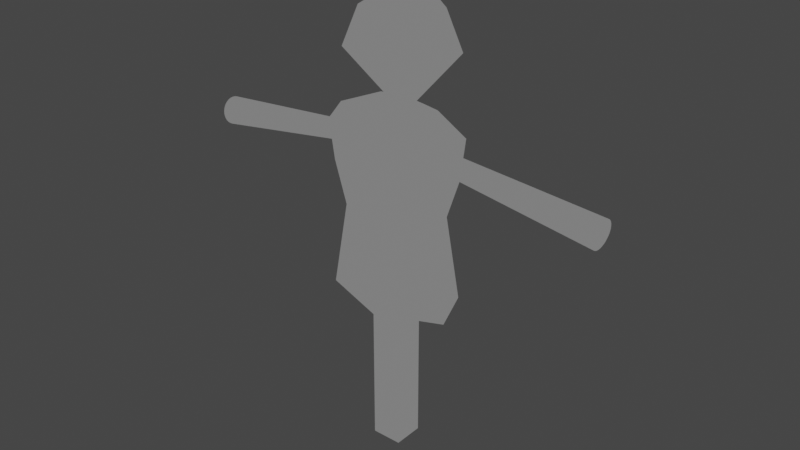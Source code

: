 # Source: dummy.blend  (saved by Blender 2.82.7; exported with 4.5.12 LTS)
import bpy
from mathutils import Matrix  # noqa: F401  (used for matrix-valued properties, if any)

bpy.ops.wm.read_factory_settings(use_empty=True)
scene = bpy.context.scene
scene.name = 'Scene'

# ---- collections
col_collection = bpy.data.collections.new('Collection'); scene.collection.children.link(col_collection)

# ---- materials (node trees are filled in below, after node groups)
mat_material_001 = bpy.data.materials.new('Material.001')
mat_material_001.use_backface_culling = True
mat_material_001.use_transparent_shadow = False

# ---- material node trees
mat_material_001.use_nodes = True; mat_material_001.node_tree.nodes.clear()
_N = mat_material_001.node_tree.nodes; _L = mat_material_001.node_tree.links
n0 = _N.new('ShaderNodeOutputMaterial'); n0.name = 'Material Output'; n0.location = (1062, 288)
n1 = _N.new('ShaderNodeBsdfPrincipled'); n1.name = 'Principled BSDF'; n1.location = (10, 300)
n1.distribution = 'GGX'
n1.subsurface_method = 'BURLEY'
n1.inputs[3].default_value = 1.45
n1.inputs[27].default_value = (0.0, 0.0, 0.0, 1.0)
n1.inputs[28].default_value = 1.0
n2 = _N.new('ShaderNodeShaderToRGB'); n2.name = 'Shader to RGB'; n2.location = (481, 260)
n3 = _N.new('ShaderNodeValToRGB'); n3.name = 'ColorRamp'; n3.location = (714, 156)
n3.color_ramp.interpolation = 'CONSTANT'
while len(n3.color_ramp.elements) > 1: n3.color_ramp.elements.remove(n3.color_ramp.elements[-1])
n3.color_ramp.elements[0].position = 0.0; n3.color_ramp.elements[0].color = (0.02367, 0.02367, 0.02367, 1.0)
_e = n3.color_ramp.elements.new(0.1318); _e.color = (0.07326, 0.07326, 0.07326, 1.0)
_e = n3.color_ramp.elements.new(0.2864); _e.color = (0.1798, 0.1798, 0.1798, 1.0)
_e = n3.color_ramp.elements.new(0.6773); _e.color = (0.5036, 0.5036, 0.5036, 1.0)
_L.new(n1.outputs[0], n2.inputs[0])
_L.new(n2.outputs[0], n3.inputs[0])
_L.new(n3.outputs[0], n0.inputs[0])
n0.is_active_output = True

# ---- world
world_world = bpy.data.worlds.new('World'); scene.world = world_world
world_world.use_nodes = True; world_world.node_tree.nodes.clear()
_N = world_world.node_tree.nodes; _L = world_world.node_tree.links
n0 = _N.new('ShaderNodeOutputWorld'); n0.name = 'World Output'; n0.location = (300, 300)
n1 = _N.new('ShaderNodeBackground'); n1.name = 'Background'; n1.location = (10, 300)
n1.inputs[0].default_value = (0.05088, 0.05088, 0.05088, 1.0)
_L.new(n1.outputs[0], n0.inputs[0])
n0.is_active_output = True
world_world.color = (0.05088, 0.05088, 0.05088)
world_world.use_sun_shadow = False
world_world.sun_shadow_jitter_overblur = 0.0

# ---- meshes
me_cube_002 = bpy.data.meshes.new('Cube.002')
me_cube_002.from_pydata([(0.0, -0.5033, 0.007368), (0.0, -0.319, 2.205), (0.0, 0.3023, 0.007368), (0.0, 0.4123, 1.947), (0.9069, -0.3912, 0.007368), (1.289, -0.4123, 1.685), (0.9069, 0.3912, 0.007368), (1.289, 0.4123, 1.685), (0.0, 0.654, -2.0), (0.0, -0.654, -2.0), (1.139, 0.5084, -1.706), (1.139, -0.5084, -1.706), (0.0, 0.654, -2.0), (0.0, -0.654, -2.0), (1.139, 0.5084, -1.706), (1.139, -0.5084, -1.706), (0.0, 0.654, -2.0), (0.0, -0.654, -2.0), (1.139, 0.5084, -1.706), (1.139, -0.5084, -1.706), (-0.3734, 0.3734, 1.423), (-0.3734, 0.3734, -1.423), (-0.3734, -0.3734, 1.423), (0.3734, 0.3734, 1.423), (-0.3734, -0.3734, -1.423), (0.3734, 0.3734, -1.423), (0.3734, -0.3734, 1.423), (0.3734, -0.3734, -1.423), (0.0, -0.5704, 0.9858), (0.0, 0.5884, 0.9858), (1.209, 0.3596, 0.8456), (1.209, -0.3596, 0.8456), (4.374, 0.286, 0.949), (1.268, 0.1975, 1.309), (0.4645, -0.5946, -1.88), (0.4645, 0.5946, -1.88), (0.4645, -0.5946, -1.88), (0.4645, 0.5946, -1.88), (0.5258, -0.2204, 1.993), (0.3699, -0.4576, 0.007368), (0.5258, 0.5554, 1.993), (0.3699, 0.4576, 0.007368), (0.4645, 0.5946, -1.88), (0.4645, -0.5946, -1.88), (0.4933, -0.4844, 0.9286), (0.5018, 0.5054, 0.9581), (0.0, 0.07151, 2.199), (0.0, 0.2634, 2.199), (0.288, 0.09608, 2.212), (0.288, 0.2389, 2.212), (0.0, -0.5491, 3.033), (0.0, 0.8841, 3.033), (0.9589, -0.3657, 3.131), (0.9589, 0.7006, 3.131), (0.0, -0.3728, 4.322), (0.0, 0.7077, 4.322), (0.6715, -0.2345, 3.925), (0.6715, 0.5694, 3.925), (1.263, 0.1937, 1.271), (4.367, 0.2805, 0.8936), (1.259, 0.1825, 1.234), (4.361, 0.2642, 0.8403), (1.255, 0.1642, 1.2), (4.355, 0.2378, 0.7912), (1.252, 0.1396, 1.17), (4.35, 0.2022, 0.7482), (1.249, 0.1097, 1.146), (4.346, 0.1589, 0.7128), (1.247, 0.07558, 1.128), (4.343, 0.1094, 0.6866), (1.246, 0.03853, 1.117), (4.341, 0.05579, 0.6704), (1.245, 2.317e-07, 1.113), (4.341, 2.608e-07, 0.665), (1.246, -0.03853, 1.117), (4.341, -0.05579, 0.6704), (1.247, -0.07558, 1.128), (4.343, -0.1094, 0.6866), (1.249, -0.1097, 1.146), (4.346, -0.1589, 0.7128), (1.252, -0.1396, 1.17), (4.35, -0.2022, 0.7482), (1.255, -0.1642, 1.2), (4.355, -0.2378, 0.7912), (1.259, -0.1825, 1.234), (4.361, -0.2642, 0.8403), (1.263, -0.1937, 1.271), (4.367, -0.2805, 0.8936), (1.268, -0.1975, 1.309), (4.374, -0.286, 0.949), (1.272, -0.1937, 1.347), (4.38, -0.2805, 1.004), (1.277, -0.1825, 1.384), (4.386, -0.2642, 1.058), (1.281, -0.1642, 1.418), (4.392, -0.2378, 1.107), (1.284, -0.1396, 1.448), (4.397, -0.2022, 1.15), (1.287, -0.1097, 1.472), (4.401, -0.1589, 1.185), (1.289, -0.07558, 1.49), (4.404, -0.1094, 1.211), (1.29, -0.03853, 1.502), (4.406, -0.05579, 1.228), (1.291, 4.078e-07, 1.505), (4.407, 5.159e-07, 1.233), (1.29, 0.03853, 1.502), (4.406, 0.05579, 1.228), (1.289, 0.07558, 1.49), (4.404, 0.1094, 1.211), (1.287, 0.1097, 1.472), (4.401, 0.1589, 1.185), (1.284, 0.1396, 1.448), (4.397, 0.2022, 1.15), (1.281, 0.1642, 1.418), (4.392, 0.2378, 1.107), (1.277, 0.1825, 1.384), (4.386, 0.2642, 1.058), (1.272, 0.1937, 1.347), (4.38, 0.2805, 1.004), (0.0, -0.005838, -2.381), (0.9276, -0.005838, -0.1778), (1.347, -0.005838, 1.884), (1.182, -0.005838, -2.058), (1.182, -0.005838, -2.058), (0.0, -0.005838, -2.381), (1.182, -0.005838, -2.058), (1.26, -0.005838, 0.7423), (0.442, -0.005838, -2.25), (0.5093, 0.178, 2.222), (0.0, 0.178, 4.432), (0.2483, 0.178, 2.242), (0.9847, 0.178, 3.25), (0.6692, 0.178, 3.996), (-0.3198, -0.3198, -5.127), (-0.3198, -0.3198, -1.7), (-0.3198, 0.3198, -5.127), (-0.3198, 0.3198, -1.7), (0.3198, -0.3198, -5.127), (0.3198, -0.3198, -1.7), (0.3198, 0.3198, -5.127), (0.3198, 0.3198, -1.7), (0.0, -0.5033, 0.007368), (0.0, -0.319, 2.205), (0.0, 0.3023, 0.007368), (0.0, 0.4123, 1.947), (-0.9069, -0.3912, 0.007368), (-1.289, -0.4123, 1.685), (-0.9069, 0.3912, 0.007368), (-1.289, 0.4123, 1.685), (0.0, 0.654, -2.0), (0.0, -0.654, -2.0), (-1.139, 0.5084, -1.706), (-1.139, -0.5084, -1.706), (0.0, 0.654, -2.0), (0.0, -0.654, -2.0), (-1.139, 0.5084, -1.706), (-1.139, -0.5084, -1.706), (0.0, 0.654, -2.0), (0.0, -0.654, -2.0), (-1.139, 0.5084, -1.706), (-1.139, -0.5084, -1.706), (0.3734, 0.3734, 1.423), (0.3734, 0.3734, -1.423), (0.3734, -0.3734, 1.423), (-0.3734, 0.3734, 1.423), (0.3734, -0.3734, -1.423), (-0.3734, 0.3734, -1.423), (-0.3734, -0.3734, 1.423), (-0.3734, -0.3734, -1.423), (0.0, -0.5704, 0.9858), (0.0, 0.5884, 0.9858), (-1.209, 0.3596, 0.8456), (-1.209, -0.3596, 0.8456), (-4.374, 0.286, 0.949), (-1.268, 0.1975, 1.309), (-0.4645, -0.5946, -1.88), (-0.4645, 0.5946, -1.88), (-0.4645, -0.5946, -1.88), (-0.4645, 0.5946, -1.88), (-0.5258, -0.2204, 1.993), (-0.3699, -0.4576, 0.007368), (-0.5258, 0.5554, 1.993), (-0.3699, 0.4576, 0.007368), (-0.4645, 0.5946, -1.88), (-0.4645, -0.5946, -1.88), (-0.4933, -0.4844, 0.9286), (-0.5018, 0.5054, 0.9581), (0.0, 0.07151, 2.199), (0.0, 0.2634, 2.199), (-0.288, 0.09608, 2.212), (-0.288, 0.2389, 2.212), (0.0, -0.5491, 3.033), (0.0, 0.8841, 3.033), (-0.9589, -0.3657, 3.131), (-0.9589, 0.7006, 3.131), (0.0, -0.3728, 4.322), (0.0, 0.7077, 4.322), (-0.6715, -0.2345, 3.925), (-0.6715, 0.5694, 3.925), (-1.263, 0.1937, 1.271), (-4.367, 0.2805, 0.8936), (-1.259, 0.1825, 1.234), (-4.361, 0.2642, 0.8403), (-1.255, 0.1642, 1.2), (-4.355, 0.2378, 0.7912), (-1.252, 0.1396, 1.17), (-4.35, 0.2022, 0.7482), (-1.249, 0.1097, 1.146), (-4.346, 0.1589, 0.7128), (-1.247, 0.07558, 1.128), (-4.343, 0.1094, 0.6866), (-1.246, 0.03853, 1.117), (-4.341, 0.05579, 0.6704), (-1.245, 2.317e-07, 1.113), (-4.341, 2.608e-07, 0.665), (-1.246, -0.03853, 1.117), (-4.341, -0.05579, 0.6704), (-1.247, -0.07558, 1.128), (-4.343, -0.1094, 0.6866), (-1.249, -0.1097, 1.146), (-4.346, -0.1589, 0.7128), (-1.252, -0.1396, 1.17), (-4.35, -0.2022, 0.7482), (-1.255, -0.1642, 1.2), (-4.355, -0.2378, 0.7912), (-1.259, -0.1825, 1.234), (-4.361, -0.2642, 0.8403), (-1.263, -0.1937, 1.271), (-4.367, -0.2805, 0.8936), (-1.268, -0.1975, 1.309), (-4.374, -0.286, 0.949), (-1.272, -0.1937, 1.347), (-4.38, -0.2805, 1.004), (-1.277, -0.1825, 1.384), (-4.386, -0.2642, 1.058), (-1.281, -0.1642, 1.418), (-4.392, -0.2378, 1.107), (-1.284, -0.1396, 1.448), (-4.397, -0.2022, 1.15), (-1.287, -0.1097, 1.472), (-4.401, -0.1589, 1.185), (-1.289, -0.07558, 1.49), (-4.404, -0.1094, 1.211), (-1.29, -0.03853, 1.502), (-4.406, -0.05579, 1.228), (-1.291, 4.078e-07, 1.505), (-4.407, 5.159e-07, 1.233), (-1.29, 0.03853, 1.502), (-4.406, 0.05579, 1.228), (-1.289, 0.07558, 1.49), (-4.404, 0.1094, 1.211), (-1.287, 0.1097, 1.472), (-4.401, 0.1589, 1.185), (-1.284, 0.1396, 1.448), (-4.397, 0.2022, 1.15), (-1.281, 0.1642, 1.418), (-4.392, 0.2378, 1.107), (-1.277, 0.1825, 1.384), (-4.386, 0.2642, 1.058), (-1.272, 0.1937, 1.347), (-4.38, 0.2805, 1.004), (0.0, -0.005838, -2.381), (-0.9276, -0.005838, -0.1778), (-1.347, -0.005838, 1.884), (-1.182, -0.005838, -2.058), (-1.182, -0.005838, -2.058), (0.0, -0.005838, -2.381), (-1.182, -0.005838, -2.058), (-1.26, -0.005838, 0.7423), (-0.442, -0.005838, -2.25), (-0.5093, 0.178, 2.222), (0.0, 0.178, 4.432), (-0.2483, 0.178, 2.242), (-0.9847, 0.178, 3.25), (-0.6692, 0.178, 3.996), (0.3198, -0.3198, -5.127), (0.3198, -0.3198, -1.7), (0.3198, 0.3198, -5.127), (0.3198, 0.3198, -1.7), (-0.3198, -0.3198, -5.127), (-0.3198, -0.3198, -1.7), (-0.3198, 0.3198, -5.127), (-0.3198, 0.3198, -1.7)], [], [(45, 40, 7, 30), (33, 32, 59, 58), (44, 38, 1, 28), (39, 0, 9, 36), (40, 3, 47, 49), (123, 11, 15, 124), (41, 6, 10, 37), (121, 4, 11, 123), (124, 15, 19, 126), (36, 9, 13, 34), (37, 10, 14, 35), (120, 12, 16, 125), (34, 13, 17, 43), (35, 14, 18, 42), (128, 126, 19, 43), (39, 44, 28, 0), (121, 127, 31, 4), (41, 45, 30, 6), (2, 41, 37, 8), (122, 127, 30, 7), (11, 36, 34, 15), (8, 37, 35, 12), (15, 34, 43, 19), (12, 35, 42, 16), (125, 128, 43, 17), (4, 31, 44, 39), (2, 29, 45, 41), (122, 129, 38, 5), (4, 39, 36, 11), (31, 5, 38, 44), (29, 3, 40, 45), (131, 49, 53, 132), (1, 38, 48, 46), (129, 40, 49, 131), (132, 53, 57, 133), (46, 48, 52, 50), (49, 47, 51, 53), (133, 130, 54, 56), (50, 52, 56, 54), (53, 51, 55, 57), (58, 59, 61, 60), (60, 61, 63, 62), (62, 63, 65, 64), (64, 65, 67, 66), (66, 67, 69, 68), (68, 69, 71, 70), (70, 71, 73, 72), (72, 73, 75, 74), (74, 75, 77, 76), (76, 77, 79, 78), (78, 79, 81, 80), (80, 81, 83, 82), (82, 83, 85, 84), (84, 85, 87, 86), (86, 87, 89, 88), (88, 89, 91, 90), (90, 91, 93, 92), (92, 93, 95, 94), (94, 95, 97, 96), (96, 97, 99, 98), (98, 99, 101, 100), (100, 101, 103, 102), (102, 103, 105, 104), (104, 105, 107, 106), (106, 107, 109, 108), (108, 109, 111, 110), (110, 111, 113, 112), (112, 113, 115, 114), (114, 115, 117, 116), (33, 58, 60, 62, 64, 66, 68, 70, 72, 74, 76, 78, 80, 82, 84, 86, 88, 90, 92, 94, 96, 98, 100, 102, 104, 106, 108, 110, 112, 114, 116, 118), (116, 117, 119, 118), (118, 119, 32, 33), (59, 32, 119, 117, 115, 113, 111, 109, 107, 105, 103, 101, 99, 97, 95, 93, 91, 89, 87, 85, 83, 81, 79, 77, 75, 73, 71, 69, 67, 65, 63, 61), (57, 55, 130, 133), (52, 132, 133, 56), (38, 129, 131, 48), (48, 131, 132, 52), (7, 40, 129, 122), (16, 42, 128, 125), (5, 31, 127, 122), (6, 30, 127, 121), (42, 18, 126, 128), (13, 120, 125, 17), (14, 124, 126, 18), (6, 121, 123, 10), (10, 123, 124, 14), (134, 135, 137, 136), (136, 137, 141, 140), (140, 141, 139, 138), (138, 139, 135, 134), (136, 140, 138, 134), (141, 137, 135, 139), (24, 22, 20, 21), (21, 20, 23, 25), (25, 23, 26, 27), (27, 26, 22, 24), (21, 25, 27, 24), (23, 20, 22, 26), (187, 172, 149, 182), (175, 200, 201, 174), (186, 170, 143, 180), (181, 178, 151, 142), (182, 191, 189, 145), (265, 266, 157, 153), (183, 179, 152, 148), (263, 265, 153, 146), (266, 268, 161, 157), (178, 176, 155, 151), (179, 177, 156, 152), (262, 267, 158, 154), (176, 185, 159, 155), (177, 184, 160, 156), (270, 185, 161, 268), (181, 142, 170, 186), (263, 146, 173, 269), (183, 148, 172, 187), (144, 150, 179, 183), (264, 149, 172, 269), (153, 157, 176, 178), (150, 154, 177, 179), (157, 161, 185, 176), (154, 158, 184, 177), (267, 159, 185, 270), (146, 181, 186, 173), (144, 183, 187, 171), (264, 147, 180, 271), (146, 153, 178, 181), (173, 186, 180, 147), (171, 187, 182, 145), (273, 274, 195, 191), (143, 188, 190, 180), (271, 273, 191, 182), (274, 275, 199, 195), (188, 192, 194, 190), (191, 195, 193, 189), (275, 198, 196, 272), (192, 196, 198, 194), (195, 199, 197, 193), (200, 202, 203, 201), (202, 204, 205, 203), (204, 206, 207, 205), (206, 208, 209, 207), (208, 210, 211, 209), (210, 212, 213, 211), (212, 214, 215, 213), (214, 216, 217, 215), (216, 218, 219, 217), (218, 220, 221, 219), (220, 222, 223, 221), (222, 224, 225, 223), (224, 226, 227, 225), (226, 228, 229, 227), (228, 230, 231, 229), (230, 232, 233, 231), (232, 234, 235, 233), (234, 236, 237, 235), (236, 238, 239, 237), (238, 240, 241, 239), (240, 242, 243, 241), (242, 244, 245, 243), (244, 246, 247, 245), (246, 248, 249, 247), (248, 250, 251, 249), (250, 252, 253, 251), (252, 254, 255, 253), (254, 256, 257, 255), (256, 258, 259, 257), (175, 260, 258, 256, 254, 252, 250, 248, 246, 244, 242, 240, 238, 236, 234, 232, 230, 228, 226, 224, 222, 220, 218, 216, 214, 212, 210, 208, 206, 204, 202, 200), (258, 260, 261, 259), (260, 175, 174, 261), (201, 203, 205, 207, 209, 211, 213, 215, 217, 219, 221, 223, 225, 227, 229, 231, 233, 235, 237, 239, 241, 243, 245, 247, 249, 251, 253, 255, 257, 259, 261, 174), (199, 275, 272, 197), (194, 198, 275, 274), (180, 190, 273, 271), (190, 194, 274, 273), (149, 264, 271, 182), (158, 267, 270, 184), (147, 264, 269, 173), (148, 263, 269, 172), (184, 270, 268, 160), (155, 159, 267, 262), (156, 160, 268, 266), (148, 152, 265, 263), (152, 156, 266, 265), (276, 278, 279, 277), (278, 282, 283, 279), (282, 280, 281, 283), (280, 276, 277, 281), (278, 276, 280, 282), (283, 281, 277, 279), (166, 163, 162, 164), (163, 167, 165, 162), (167, 169, 168, 165), (169, 166, 164, 168), (163, 166, 169, 167), (165, 168, 164, 162)])
_uv = me_cube_002.uv_layers.new(name='UVMap')
_uv.uv.foreach_set('vector', [0.4863, 0.352, 0.625, 0.352, 0.625, 0.5, 0.4863, 0.5, 1.0, 0.5, 1.0, 1.0, 0.9688, 1.0, 0.9688, 0.5, 0.4863, 0.898, 0.625, 0.898, 0.625, 1.0, 0.4863, 1.0, 0.375, 0.898, 0.375, 1.0, 0.375, 1.0, 0.375, 0.898, 0.625, 0.352, 0.625, 0.25, 0.625, 0.25, 0.625, 0.352, 0.375, 0.625, 0.375, 0.75, 0.375, 0.75, 0.375, 0.625, 0.375, 0.352, 0.375, 0.5, 0.375, 0.5, 0.375, 0.352, 0.375, 0.625, 0.375, 0.75, 0.375, 0.75, 0.375, 0.625, 0.375, 0.625, 0.375, 0.75, 0.375, 0.75, 0.375, 0.625, 0.375, 0.898, 0.375, 1.0, 0.375, 1.0, 0.1875, 0.449, 0.375, 0.352, 0.375, 0.5, 0.375, 0.5, 0.1875, 0.176, 0.0, 0.0, 0.0, 0.0, 0.0, 0.0, 0.0, 0.0, 0.1875, 0.449, 0.375, 1.0, 0.375, 1.0, 0.375, 0.898, 0.1875, 0.176, 0.375, 0.5, 0.375, 0.5, 0.375, 0.352, 0.375, 0.625, 0.375, 0.625, 0.375, 0.75, 0.375, 0.898, 0.375, 0.898, 0.4863, 0.898, 0.4863, 1.0, 0.375, 1.0, 0.375, 0.625, 0.4863, 0.625, 0.4863, 0.75, 0.375, 0.75, 0.375, 0.352, 0.4863, 0.352, 0.4863, 0.5, 0.375, 0.5, 0.375, 0.25, 0.375, 0.352, 0.375, 0.352, 0.375, 0.25, 0.625, 0.625, 0.4863, 0.625, 0.4863, 0.5, 0.625, 0.5, 0.375, 0.75, 0.375, 0.898, 0.1875, 0.449, 0.375, 0.75, 0.375, 0.25, 0.375, 0.352, 0.1875, 0.176, 0.375, 0.25, 0.375, 0.75, 0.1875, 0.449, 0.375, 0.898, 0.375, 0.75, 0.375, 0.25, 0.1875, 0.176, 0.375, 0.352, 0.375, 0.25, 0.375, 0.625, 0.375, 0.625, 0.375, 0.898, 0.375, 1.0, 0.375, 0.75, 0.4863, 0.75, 0.4863, 0.898, 0.375, 0.898, 0.375, 0.25, 0.4863, 0.25, 0.4863, 0.352, 0.375, 0.352, 0.625, 0.625, 0.773, 0.625, 0.773, 0.75, 0.625, 0.75, 0.375, 0.75, 0.375, 0.898, 0.375, 0.898, 0.375, 0.75, 0.4863, 0.75, 0.625, 0.75, 0.625, 0.898, 0.4863, 0.898, 0.4863, 0.25, 0.625, 0.25, 0.625, 0.352, 0.4863, 0.352, 0.773, 0.625, 0.773, 0.5, 0.773, 0.5, 0.773, 0.625, 0.625, 1.0, 0.625, 0.898, 0.625, 0.898, 0.625, 1.0, 0.773, 0.625, 0.773, 0.5, 0.773, 0.5, 0.773, 0.625, 0.773, 0.625, 0.773, 0.5, 0.773, 0.5, 0.773, 0.625, 0.625, 1.0, 0.625, 0.898, 0.625, 0.898, 0.625, 1.0, 0.625, 0.352, 0.625, 0.25, 0.625, 0.25, 0.625, 0.352, 0.773, 0.625, 0.875, 0.625, 0.875, 0.75, 0.773, 0.75, 0.625, 1.0, 0.625, 0.898, 0.625, 0.898, 0.625, 1.0, 0.625, 0.352, 0.625, 0.25, 0.625, 0.25, 0.625, 0.352, 0.9688, 0.5, 0.9688, 1.0, 0.9375, 1.0, 0.9375, 0.5, 0.9375, 0.5, 0.9375, 1.0, 0.9062, 1.0, 0.9062, 0.5, 0.9062, 0.5, 0.9062, 1.0, 0.875, 1.0, 0.875, 0.5, 0.875, 0.5, 0.875, 1.0, 0.8438, 1.0, 0.8438, 0.5, 0.8438, 0.5, 0.8438, 1.0, 0.8125, 1.0, 0.8125, 0.5, 0.8125, 0.5, 0.8125, 1.0, 0.7812, 1.0, 0.7812, 0.5, 0.7812, 0.5, 0.7812, 1.0, 0.75, 1.0, 0.75, 0.5, 0.75, 0.5, 0.75, 1.0, 0.7188, 1.0, 0.7188, 0.5, 0.7188, 0.5, 0.7188, 1.0, 0.6875, 1.0, 0.6875, 0.5, 0.6875, 0.5, 0.6875, 1.0, 0.6562, 1.0, 0.6562, 0.5, 0.6562, 0.5, 0.6562, 1.0, 0.625, 1.0, 0.625, 0.5, 0.625, 0.5, 0.625, 1.0, 0.5938, 1.0, 0.5938, 0.5, 0.5938, 0.5, 0.5938, 1.0, 0.5625, 1.0, 0.5625, 0.5, 0.5625, 0.5, 0.5625, 1.0, 0.5312, 1.0, 0.5312, 0.5, 0.5312, 0.5, 0.5312, 1.0, 0.5, 1.0, 0.5, 0.5, 0.5, 0.5, 0.5, 1.0, 0.4688, 1.0, 0.4688, 0.5, 0.4688, 0.5, 0.4688, 1.0, 0.4375, 1.0, 0.4375, 0.5, 0.4375, 0.5, 0.4375, 1.0, 0.4062, 1.0, 0.4062, 0.5, 0.4062, 0.5, 0.4062, 1.0, 0.375, 1.0, 0.375, 0.5, 0.375, 0.5, 0.375, 1.0, 0.3438, 1.0, 0.3438, 0.5, 0.3438, 0.5, 0.3438, 1.0, 0.3125, 1.0, 0.3125, 0.5, 0.3125, 0.5, 0.3125, 1.0, 0.2812, 1.0, 0.2812, 0.5, 0.2812, 0.5, 0.2812, 1.0, 0.25, 1.0, 0.25, 0.5, 0.25, 0.5, 0.25, 1.0, 0.2188, 1.0, 0.2188, 0.5, 0.2188, 0.5, 0.2188, 1.0, 0.1875, 1.0, 0.1875, 0.5, 0.1875, 0.5, 0.1875, 1.0, 0.1562, 1.0, 0.1562, 0.5, 0.1562, 0.5, 0.1562, 1.0, 0.125, 1.0, 0.125, 0.5, 0.125, 0.5, 0.125, 1.0, 0.09375, 1.0, 0.09375, 0.5, 0.09375, 0.5, 0.09375, 1.0, 0.0625, 1.0, 0.0625, 0.5, 0.75, 0.49, 0.7968, 0.4854, 0.8418, 0.4717, 0.8833, 0.4496, 0.9197, 0.4197, 0.9496, 0.3833, 0.9717, 0.3418, 0.9854, 0.2968, 0.99, 0.25, 0.9854, 0.2032, 0.9717, 0.1582, 0.9496, 0.1167, 0.9197, 0.08029, 0.8833, 0.05045, 0.8418, 0.02827, 0.7968, 0.01461, 0.75, 0.01, 0.7032, 0.01461, 0.6582, 0.02827, 0.6167, 0.05045, 0.5803, 0.08029, 0.5504, 0.1167, 0.5283, 0.1582, 0.5146, 0.2032, 0.51, 0.25, 0.5146, 0.2968, 0.5283, 0.3418, 0.5504, 0.3833, 0.5803, 0.4197, 0.6167, 0.4496, 0.6582, 0.4717, 0.7032, 0.4854, 0.0625, 0.5, 0.0625, 1.0, 0.03125, 1.0, 0.03125, 0.5, 0.03125, 0.5, 0.03125, 1.0, 0.0, 1.0, 0.0, 0.5, 0.2968, 0.4854, 0.25, 0.49, 0.2032, 0.4854, 0.1582, 0.4717, 0.1167, 0.4496, 0.08029, 0.4197, 0.05045, 0.3833, 0.02827, 0.3418, 0.01461, 0.2968, 0.01, 0.25, 0.01461, 0.2032, 0.02827, 0.1582, 0.05045, 0.1167, 0.08029, 0.08029, 0.1167, 0.05045, 0.1582, 0.02827, 0.2032, 0.01461, 0.25, 0.01, 0.2968, 0.01461, 0.3418, 0.02827, 0.3833, 0.05045, 0.4197, 0.08029, 0.4496, 0.1167, 0.4717, 0.1582, 0.4854, 0.2032, 0.49, 0.25, 0.4854, 0.2968, 0.4717, 0.3418, 0.4496, 0.3833, 0.4197, 0.4197, 0.3833, 0.4496, 0.3418, 0.4717, 0.773, 0.5, 0.875, 0.5, 0.875, 0.625, 0.773, 0.625, 0.773, 0.75, 0.773, 0.625, 0.773, 0.625, 0.773, 0.75, 0.773, 0.75, 0.773, 0.625, 0.773, 0.625, 0.773, 0.75, 0.773, 0.75, 0.773, 0.625, 0.773, 0.625, 0.773, 0.75, 0.625, 0.5, 0.773, 0.5, 0.773, 0.625, 0.625, 0.625, 0.375, 0.25, 0.375, 0.352, 0.375, 0.625, 0.375, 0.625, 0.625, 0.75, 0.4863, 0.75, 0.4863, 0.625, 0.625, 0.625, 0.375, 0.5, 0.4863, 0.5, 0.4863, 0.625, 0.375, 0.625, 0.375, 0.352, 0.375, 0.5, 0.375, 0.625, 0.375, 0.625, 0.0, 0.0, 0.0, 0.0, 0.0, 0.0, 0.0, 0.0, 0.375, 0.5, 0.375, 0.625, 0.375, 0.625, 0.375, 0.5, 0.375, 0.5, 0.375, 0.625, 0.375, 0.625, 0.375, 0.5, 0.375, 0.5, 0.375, 0.625, 0.375, 0.625, 0.375, 0.5, 0.375, 0.0, 0.625, 0.0, 0.625, 0.25, 0.375, 0.25, 0.375, 0.25, 0.625, 0.25, 0.625, 0.5, 0.375, 0.5, 0.375, 0.5, 0.625, 0.5, 0.625, 0.75, 0.375, 0.75, 0.375, 0.75, 0.625, 0.75, 0.625, 1.0, 0.375, 1.0, 0.125, 0.5, 0.375, 0.5, 0.375, 0.75, 0.125, 0.75, 0.625, 0.5, 0.875, 0.5, 0.875, 0.75, 0.625, 0.75, 0.375, 0.0, 0.625, 0.0, 0.625, 0.25, 0.375, 0.25, 0.375, 0.25, 0.625, 0.25, 0.625, 0.5, 0.375, 0.5, 0.375, 0.5, 0.625, 0.5, 0.625, 0.75, 0.375, 0.75, 0.375, 0.75, 0.625, 0.75, 0.625, 1.0, 0.375, 1.0, 0.125, 0.5, 0.375, 0.5, 0.375, 0.75, 0.125, 0.75, 0.625, 0.5, 0.875, 0.5, 0.875, 0.75, 0.625, 0.75, 0.4863, 0.352, 0.4863, 0.5, 0.625, 0.5, 0.625, 0.352, 1.0, 0.5, 0.9688, 0.5, 0.9688, 1.0, 1.0, 1.0, 0.4863, 0.898, 0.4863, 1.0, 0.625, 1.0, 0.625, 0.898, 0.375, 0.898, 0.375, 0.898, 0.375, 1.0, 0.375, 1.0, 0.625, 0.352, 0.625, 0.352, 0.625, 0.25, 0.625, 0.25, 0.375, 0.625, 0.375, 0.625, 0.375, 0.75, 0.375, 0.75, 0.375, 0.352, 0.375, 0.352, 0.375, 0.5, 0.375, 0.5, 0.375, 0.625, 0.375, 0.625, 0.375, 0.75, 0.375, 0.75, 0.375, 0.625, 0.375, 0.625, 0.375, 0.75, 0.375, 0.75, 0.375, 0.898, 0.1875, 0.449, 0.375, 1.0, 0.375, 1.0, 0.375, 0.352, 0.1875, 0.176, 0.375, 0.5, 0.375, 0.5, 0.0, 0.0, 0.0, 0.0, 0.0, 0.0, 0.0, 0.0, 0.1875, 0.449, 0.375, 0.898, 0.375, 1.0, 0.375, 1.0, 0.1875, 0.176, 0.375, 0.352, 0.375, 0.5, 0.375, 0.5, 0.375, 0.625, 0.375, 0.898, 0.375, 0.75, 0.375, 0.625, 0.375, 0.898, 0.375, 1.0, 0.4863, 1.0, 0.4863, 0.898, 0.375, 0.625, 0.375, 0.75, 0.4863, 0.75, 0.4863, 0.625, 0.375, 0.352, 0.375, 0.5, 0.4863, 0.5, 0.4863, 0.352, 0.375, 0.25, 0.375, 0.25, 0.375, 0.352, 0.375, 0.352, 0.625, 0.625, 0.625, 0.5, 0.4863, 0.5, 0.4863, 0.625, 0.375, 0.75, 0.375, 0.75, 0.1875, 0.449, 0.375, 0.898, 0.375, 0.25, 0.375, 0.25, 0.1875, 0.176, 0.375, 0.352, 0.375, 0.75, 0.375, 0.75, 0.375, 0.898, 0.1875, 0.449, 0.375, 0.25, 0.375, 0.25, 0.375, 0.352, 0.1875, 0.176, 0.375, 0.625, 0.375, 1.0, 0.375, 0.898, 0.375, 0.625, 0.375, 0.75, 0.375, 0.898, 0.4863, 0.898, 0.4863, 0.75, 0.375, 0.25, 0.375, 0.352, 0.4863, 0.352, 0.4863, 0.25, 0.625, 0.625, 0.625, 0.75, 0.773, 0.75, 0.773, 0.625, 0.375, 0.75, 0.375, 0.75, 0.375, 0.898, 0.375, 0.898, 0.4863, 0.75, 0.4863, 0.898, 0.625, 0.898, 0.625, 0.75, 0.4863, 0.25, 0.4863, 0.352, 0.625, 0.352, 0.625, 0.25, 0.773, 0.625, 0.773, 0.625, 0.773, 0.5, 0.773, 0.5, 0.625, 1.0, 0.625, 1.0, 0.625, 0.898, 0.625, 0.898, 0.773, 0.625, 0.773, 0.625, 0.773, 0.5, 0.773, 0.5, 0.773, 0.625, 0.773, 0.625, 0.773, 0.5, 0.773, 0.5, 0.625, 1.0, 0.625, 1.0, 0.625, 0.898, 0.625, 0.898, 0.625, 0.352, 0.625, 0.352, 0.625, 0.25, 0.625, 0.25, 0.773, 0.625, 0.773, 0.75, 0.875, 0.75, 0.875, 0.625, 0.625, 1.0, 0.625, 1.0, 0.625, 0.898, 0.625, 0.898, 0.625, 0.352, 0.625, 0.352, 0.625, 0.25, 0.625, 0.25, 0.9688, 0.5, 0.9375, 0.5, 0.9375, 1.0, 0.9688, 1.0, 0.9375, 0.5, 0.9062, 0.5, 0.9062, 1.0, 0.9375, 1.0, 0.9062, 0.5, 0.875, 0.5, 0.875, 1.0, 0.9062, 1.0, 0.875, 0.5, 0.8438, 0.5, 0.8438, 1.0, 0.875, 1.0, 0.8438, 0.5, 0.8125, 0.5, 0.8125, 1.0, 0.8438, 1.0, 0.8125, 0.5, 0.7812, 0.5, 0.7812, 1.0, 0.8125, 1.0, 0.7812, 0.5, 0.75, 0.5, 0.75, 1.0, 0.7812, 1.0, 0.75, 0.5, 0.7188, 0.5, 0.7188, 1.0, 0.75, 1.0, 0.7188, 0.5, 0.6875, 0.5, 0.6875, 1.0, 0.7188, 1.0, 0.6875, 0.5, 0.6562, 0.5, 0.6562, 1.0, 0.6875, 1.0, 0.6562, 0.5, 0.625, 0.5, 0.625, 1.0, 0.6562, 1.0, 0.625, 0.5, 0.5938, 0.5, 0.5938, 1.0, 0.625, 1.0, 0.5938, 0.5, 0.5625, 0.5, 0.5625, 1.0, 0.5938, 1.0, 0.5625, 0.5, 0.5312, 0.5, 0.5312, 1.0, 0.5625, 1.0, 0.5312, 0.5, 0.5, 0.5, 0.5, 1.0, 0.5312, 1.0, 0.5, 0.5, 0.4688, 0.5, 0.4688, 1.0, 0.5, 1.0, 0.4688, 0.5, 0.4375, 0.5, 0.4375, 1.0, 0.4688, 1.0, 0.4375, 0.5, 0.4062, 0.5, 0.4062, 1.0, 0.4375, 1.0, 0.4062, 0.5, 0.375, 0.5, 0.375, 1.0, 0.4062, 1.0, 0.375, 0.5, 0.3438, 0.5, 0.3438, 1.0, 0.375, 1.0, 0.3438, 0.5, 0.3125, 0.5, 0.3125, 1.0, 0.3438, 1.0, 0.3125, 0.5, 0.2812, 0.5, 0.2812, 1.0, 0.3125, 1.0, 0.2812, 0.5, 0.25, 0.5, 0.25, 1.0, 0.2812, 1.0, 0.25, 0.5, 0.2188, 0.5, 0.2188, 1.0, 0.25, 1.0, 0.2188, 0.5, 0.1875, 0.5, 0.1875, 1.0, 0.2188, 1.0, 0.1875, 0.5, 0.1562, 0.5, 0.1562, 1.0, 0.1875, 1.0, 0.1562, 0.5, 0.125, 0.5, 0.125, 1.0, 0.1562, 1.0, 0.125, 0.5, 0.09375, 0.5, 0.09375, 1.0, 0.125, 1.0, 0.09375, 0.5, 0.0625, 0.5, 0.0625, 1.0, 0.09375, 1.0, 0.75, 0.49, 0.7032, 0.4854, 0.6582, 0.4717, 0.6167, 0.4496, 0.5803, 0.4197, 0.5504, 0.3833, 0.5283, 0.3418, 0.5146, 0.2968, 0.51, 0.25, 0.5146, 0.2032, 0.5283, 0.1582, 0.5504, 0.1167, 0.5803, 0.08029, 0.6167, 0.05045, 0.6582, 0.02827, 0.7032, 0.01461, 0.75, 0.01, 0.7968, 0.01461, 0.8418, 0.02827, 0.8833, 0.05045, 0.9197, 0.08029, 0.9496, 0.1167, 0.9717, 0.1582, 0.9854, 0.2032, 0.99, 0.25, 0.9854, 0.2968, 0.9717, 0.3418, 0.9496, 0.3833, 0.9197, 0.4197, 0.8833, 0.4496, 0.8418, 0.4717, 0.7968, 0.4854, 0.0625, 0.5, 0.03125, 0.5, 0.03125, 1.0, 0.0625, 1.0, 0.03125, 0.5, 0.0, 0.5, 0.0, 1.0, 0.03125, 1.0, 0.2968, 0.4854, 0.3418, 0.4717, 0.3833, 0.4496, 0.4197, 0.4197, 0.4496, 0.3833, 0.4717, 0.3418, 0.4854, 0.2968, 0.49, 0.25, 0.4854, 0.2032, 0.4717, 0.1582, 0.4496, 0.1167, 0.4197, 0.08029, 0.3833, 0.05045, 0.3418, 0.02827, 0.2968, 0.01461, 0.25, 0.01, 0.2032, 0.01461, 0.1582, 0.02827, 0.1167, 0.05045, 0.08029, 0.08029, 0.05045, 0.1167, 0.02827, 0.1582, 0.01461, 0.2032, 0.01, 0.25, 0.01461, 0.2968, 0.02827, 0.3418, 0.05045, 0.3833, 0.08029, 0.4197, 0.1167, 0.4496, 0.1582, 0.4717, 0.2032, 0.4854, 0.25, 0.49, 0.773, 0.5, 0.773, 0.625, 0.875, 0.625, 0.875, 0.5, 0.773, 0.75, 0.773, 0.75, 0.773, 0.625, 0.773, 0.625, 0.773, 0.75, 0.773, 0.75, 0.773, 0.625, 0.773, 0.625, 0.773, 0.75, 0.773, 0.75, 0.773, 0.625, 0.773, 0.625, 0.625, 0.5, 0.625, 0.625, 0.773, 0.625, 0.773, 0.5, 0.375, 0.25, 0.375, 0.625, 0.375, 0.625, 0.375, 0.352, 0.625, 0.75, 0.625, 0.625, 0.4863, 0.625, 0.4863, 0.75, 0.375, 0.5, 0.375, 0.625, 0.4863, 0.625, 0.4863, 0.5, 0.375, 0.352, 0.375, 0.625, 0.375, 0.625, 0.375, 0.5, 0.0, 0.0, 0.0, 0.0, 0.0, 0.0, 0.0, 0.0, 0.375, 0.5, 0.375, 0.5, 0.375, 0.625, 0.375, 0.625, 0.375, 0.5, 0.375, 0.5, 0.375, 0.625, 0.375, 0.625, 0.375, 0.5, 0.375, 0.5, 0.375, 0.625, 0.375, 0.625, 0.375, 0.0, 0.375, 0.25, 0.625, 0.25, 0.625, 0.0, 0.375, 0.25, 0.375, 0.5, 0.625, 0.5, 0.625, 0.25, 0.375, 0.5, 0.375, 0.75, 0.625, 0.75, 0.625, 0.5, 0.375, 0.75, 0.375, 1.0, 0.625, 1.0, 0.625, 0.75, 0.125, 0.5, 0.125, 0.75, 0.375, 0.75, 0.375, 0.5, 0.625, 0.5, 0.625, 0.75, 0.875, 0.75, 0.875, 0.5, 0.375, 0.0, 0.375, 0.25, 0.625, 0.25, 0.625, 0.0, 0.375, 0.25, 0.375, 0.5, 0.625, 0.5, 0.625, 0.25, 0.375, 0.5, 0.375, 0.75, 0.625, 0.75, 0.625, 0.5, 0.375, 0.75, 0.375, 1.0, 0.625, 1.0, 0.625, 0.75, 0.125, 0.5, 0.125, 0.75, 0.375, 0.75, 0.375, 0.5, 0.625, 0.5, 0.625, 0.75, 0.875, 0.75, 0.875, 0.5])
me_cube_002.materials.append(mat_material_001)
me_cube_002.materials.append(mat_material_001)
me_cube_002.use_remesh_fix_poles = True
me_cube_002.use_remesh_preserve_attributes = False
me_cube_002.use_mirror_vertex_groups = False
me_cube_002.update()

# ---- objects
ob_cube = bpy.data.objects.new('Cube', me_cube_002)

# ---- transforms, parenting, visibility, modifiers, constraints
ob_cube.location = (0.0, 0.0, 0.0)
ob_cube.lineart.crease_threshold = 0.0

# ---- collection membership
col_collection.objects.link(ob_cube)

# ---- scene / render settings (as saved in the file)
scene.frame_start = 1; scene.frame_end = 250; scene.frame_set(1)
scene.render.engine = 'BLENDER_EEVEE_NEXT'
scene.cycles.use_denoising = False
scene.cycles.samples = 128
scene.cycles.sampling_pattern = 'TABULATED_SOBOL'
scene.cycles.use_adaptive_sampling = False
scene.cycles.use_light_tree = False
scene.view_settings.view_transform = 'Filmic'
bpy.context.view_layer.update()

# ---- added for rendering (the .blend has no active camera and no usable light): camera, sun
cam_auto = bpy.data.cameras.new('AutoCamera')
cam_auto.lens = 50.0
cam_auto.sensor_width = 36.0
cam_auto.clip_end = 1000.0
ob_auto_camera = bpy.data.objects.new('AutoCamera', cam_auto)
scene.collection.objects.link(ob_auto_camera)
ob_auto_camera.location = (12.1136, -14.4213, 9.3436)
ob_auto_camera.rotation_euler = (1.09748, -7.21219e-08, 0.694738)
scene.camera = ob_auto_camera
light_auto_sun = bpy.data.lights.new('AutoSun', 'SUN')
light_auto_sun.energy = 3.0
light_auto_sun.angle = 0.0523599
ob_auto_sun = bpy.data.objects.new('AutoSun', light_auto_sun)
scene.collection.objects.link(ob_auto_sun)
ob_auto_sun.rotation_euler = (0.872665, 0.174533, 0.523599)
bpy.context.view_layer.update()
